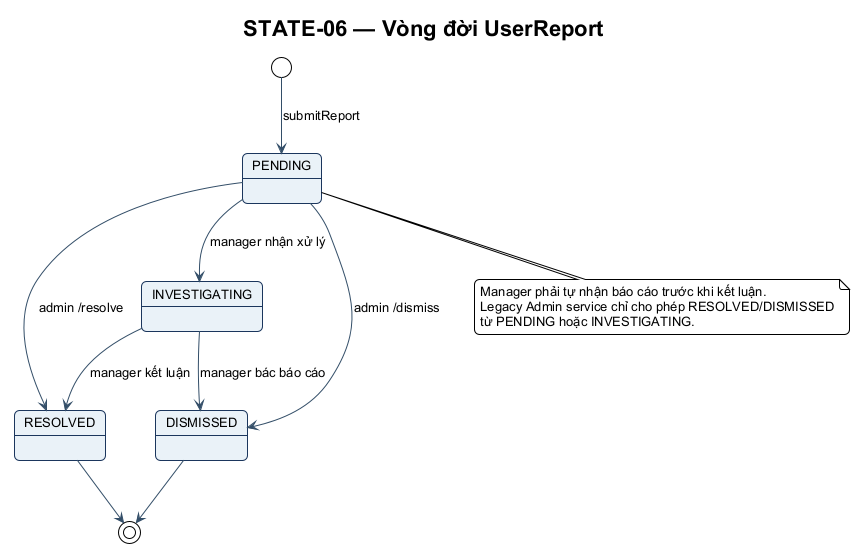

The diagram above was rendered by PlantUML. Its source (embedded in the PNG):
@startuml STATE-06
!include ../theme.puml
title STATE-06 — Vòng đời UserReport
[*] --> PENDING : submitReport
PENDING --> INVESTIGATING : manager nhận xử lý
PENDING --> RESOLVED : admin /resolve
PENDING --> DISMISSED : admin /dismiss
INVESTIGATING --> RESOLVED : manager kết luận
INVESTIGATING --> DISMISSED : manager bác báo cáo
RESOLVED --> [*]
DISMISSED --> [*]
note bottom of PENDING
  Manager phải tự nhận báo cáo trước khi kết luận.
  Legacy Admin service chỉ cho phép RESOLVED/DISMISSED
  từ PENDING hoặc INVESTIGATING.
end note
@enduml